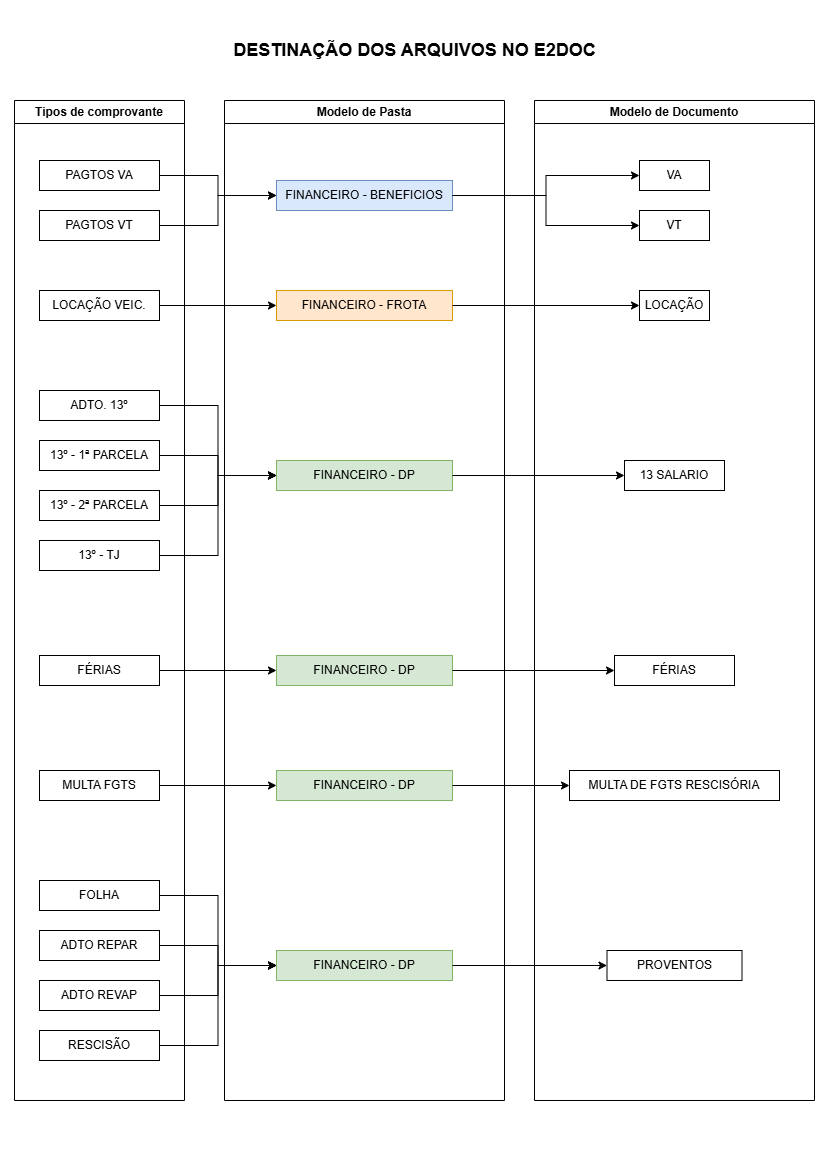

The diagram above was exported from draw.io. Its source (the exported page's mxGraphModel, read from the mxfile embedded in the PNG):
<mxGraphModel dx="954" dy="558" grid="1" gridSize="10" guides="1" tooltips="1" connect="1" arrows="1" fold="1" page="1" pageScale="1" pageWidth="827" pageHeight="1169" math="0" shadow="0">
  <root>
    <mxCell id="0" />
    <mxCell id="1" parent="0" />
    <mxCell id="lYuRkSasgzAAYQGQqU4E-2" value="Tipos de comprovante" style="swimlane;whiteSpace=wrap;html=1;" vertex="1" parent="1">
      <mxGeometry x="14" y="100" width="170" height="1000" as="geometry" />
    </mxCell>
    <mxCell id="lYuRkSasgzAAYQGQqU4E-4" value="ADTO. 13º" style="rounded=0;whiteSpace=wrap;html=1;" vertex="1" parent="lYuRkSasgzAAYQGQqU4E-2">
      <mxGeometry x="25" y="290" width="120" height="30" as="geometry" />
    </mxCell>
    <mxCell id="lYuRkSasgzAAYQGQqU4E-6" value="PAGTOS VA" style="rounded=0;whiteSpace=wrap;html=1;" vertex="1" parent="lYuRkSasgzAAYQGQqU4E-2">
      <mxGeometry x="25" y="60" width="120" height="30" as="geometry" />
    </mxCell>
    <mxCell id="lYuRkSasgzAAYQGQqU4E-7" value="PAGTOS VT" style="rounded=0;whiteSpace=wrap;html=1;" vertex="1" parent="lYuRkSasgzAAYQGQqU4E-2">
      <mxGeometry x="25" y="110" width="120" height="30" as="geometry" />
    </mxCell>
    <mxCell id="lYuRkSasgzAAYQGQqU4E-12" value="LOCAÇÃO VEIC." style="rounded=0;whiteSpace=wrap;html=1;" vertex="1" parent="lYuRkSasgzAAYQGQqU4E-2">
      <mxGeometry x="25" y="190" width="120" height="30" as="geometry" />
    </mxCell>
    <mxCell id="lYuRkSasgzAAYQGQqU4E-13" style="edgeStyle=orthogonalEdgeStyle;rounded=0;orthogonalLoop=1;jettySize=auto;html=1;exitX=0.5;exitY=1;exitDx=0;exitDy=0;" edge="1" parent="lYuRkSasgzAAYQGQqU4E-2" source="lYuRkSasgzAAYQGQqU4E-4" target="lYuRkSasgzAAYQGQqU4E-4">
      <mxGeometry relative="1" as="geometry" />
    </mxCell>
    <mxCell id="lYuRkSasgzAAYQGQqU4E-53" value="13º - 1ª PARCELA" style="rounded=0;whiteSpace=wrap;html=1;" vertex="1" parent="lYuRkSasgzAAYQGQqU4E-2">
      <mxGeometry x="25" y="340" width="120" height="30" as="geometry" />
    </mxCell>
    <mxCell id="lYuRkSasgzAAYQGQqU4E-54" value="13º - 2ª PARCELA" style="rounded=0;whiteSpace=wrap;html=1;" vertex="1" parent="lYuRkSasgzAAYQGQqU4E-2">
      <mxGeometry x="25" y="390" width="120" height="30" as="geometry" />
    </mxCell>
    <mxCell id="lYuRkSasgzAAYQGQqU4E-55" value="13º - TJ" style="rounded=0;whiteSpace=wrap;html=1;" vertex="1" parent="lYuRkSasgzAAYQGQqU4E-2">
      <mxGeometry x="25" y="440" width="120" height="30" as="geometry" />
    </mxCell>
    <mxCell id="lYuRkSasgzAAYQGQqU4E-8" value="FÉRIAS" style="rounded=0;whiteSpace=wrap;html=1;" vertex="1" parent="lYuRkSasgzAAYQGQqU4E-2">
      <mxGeometry x="25" y="555" width="120" height="30" as="geometry" />
    </mxCell>
    <mxCell id="lYuRkSasgzAAYQGQqU4E-9" value="MULTA FGTS" style="rounded=0;whiteSpace=wrap;html=1;" vertex="1" parent="lYuRkSasgzAAYQGQqU4E-2">
      <mxGeometry x="25" y="670" width="120" height="30" as="geometry" />
    </mxCell>
    <mxCell id="lYuRkSasgzAAYQGQqU4E-5" value="FOLHA" style="rounded=0;whiteSpace=wrap;html=1;" vertex="1" parent="lYuRkSasgzAAYQGQqU4E-2">
      <mxGeometry x="25" y="780" width="120" height="30" as="geometry" />
    </mxCell>
    <mxCell id="lYuRkSasgzAAYQGQqU4E-11" value="ADTO REPAR" style="rounded=0;whiteSpace=wrap;html=1;" vertex="1" parent="lYuRkSasgzAAYQGQqU4E-2">
      <mxGeometry x="25" y="830" width="120" height="30" as="geometry" />
    </mxCell>
    <mxCell id="lYuRkSasgzAAYQGQqU4E-10" value="ADTO REVAP" style="rounded=0;whiteSpace=wrap;html=1;" vertex="1" parent="lYuRkSasgzAAYQGQqU4E-2">
      <mxGeometry x="25" y="880" width="120" height="30" as="geometry" />
    </mxCell>
    <mxCell id="lYuRkSasgzAAYQGQqU4E-3" value="RESCISÃO" style="rounded=0;whiteSpace=wrap;html=1;" vertex="1" parent="lYuRkSasgzAAYQGQqU4E-2">
      <mxGeometry x="25" y="930" width="120" height="30" as="geometry" />
    </mxCell>
    <mxCell id="lYuRkSasgzAAYQGQqU4E-14" value="Modelo de Pasta" style="swimlane;whiteSpace=wrap;html=1;" vertex="1" parent="1">
      <mxGeometry x="224" y="100" width="280" height="1000" as="geometry" />
    </mxCell>
    <mxCell id="lYuRkSasgzAAYQGQqU4E-42" value="FINANCEIRO - BENEFICIOS" style="rounded=0;whiteSpace=wrap;html=1;fillColor=#dae8fc;strokeColor=#6c8ebf;" vertex="1" parent="lYuRkSasgzAAYQGQqU4E-14">
      <mxGeometry x="52" y="80" width="176" height="30" as="geometry" />
    </mxCell>
    <mxCell id="lYuRkSasgzAAYQGQqU4E-49" value="FINANCEIRO - FROTA" style="rounded=0;whiteSpace=wrap;html=1;fillColor=#ffe6cc;strokeColor=#d79b00;" vertex="1" parent="lYuRkSasgzAAYQGQqU4E-14">
      <mxGeometry x="52" y="190" width="176" height="30" as="geometry" />
    </mxCell>
    <mxCell id="lYuRkSasgzAAYQGQqU4E-57" value="FINANCEIRO - DP" style="rounded=0;whiteSpace=wrap;html=1;fillColor=#d5e8d4;strokeColor=#82b366;" vertex="1" parent="lYuRkSasgzAAYQGQqU4E-14">
      <mxGeometry x="52" y="360" width="176" height="30" as="geometry" />
    </mxCell>
    <mxCell id="lYuRkSasgzAAYQGQqU4E-66" value="FINANCEIRO - DP" style="rounded=0;whiteSpace=wrap;html=1;fillColor=#d5e8d4;strokeColor=#82b366;" vertex="1" parent="lYuRkSasgzAAYQGQqU4E-14">
      <mxGeometry x="52" y="555" width="176" height="30" as="geometry" />
    </mxCell>
    <mxCell id="lYuRkSasgzAAYQGQqU4E-69" value="FINANCEIRO - DP" style="rounded=0;whiteSpace=wrap;html=1;fillColor=#d5e8d4;strokeColor=#82b366;" vertex="1" parent="lYuRkSasgzAAYQGQqU4E-14">
      <mxGeometry x="52" y="670" width="176" height="30" as="geometry" />
    </mxCell>
    <mxCell id="lYuRkSasgzAAYQGQqU4E-74" value="FINANCEIRO - DP" style="rounded=0;whiteSpace=wrap;html=1;fillColor=#d5e8d4;strokeColor=#82b366;" vertex="1" parent="lYuRkSasgzAAYQGQqU4E-14">
      <mxGeometry x="52" y="850" width="176" height="30" as="geometry" />
    </mxCell>
    <mxCell id="lYuRkSasgzAAYQGQqU4E-41" value="Modelo de Documento" style="swimlane;whiteSpace=wrap;html=1;" vertex="1" parent="1">
      <mxGeometry x="534" y="100" width="280" height="1000" as="geometry" />
    </mxCell>
    <mxCell id="lYuRkSasgzAAYQGQqU4E-43" value="VA" style="rounded=0;whiteSpace=wrap;html=1;" vertex="1" parent="lYuRkSasgzAAYQGQqU4E-41">
      <mxGeometry x="105" y="60" width="70" height="30" as="geometry" />
    </mxCell>
    <mxCell id="lYuRkSasgzAAYQGQqU4E-46" value="VT" style="rounded=0;whiteSpace=wrap;html=1;" vertex="1" parent="lYuRkSasgzAAYQGQqU4E-41">
      <mxGeometry x="105" y="110" width="70" height="30" as="geometry" />
    </mxCell>
    <mxCell id="lYuRkSasgzAAYQGQqU4E-51" value="LOCAÇÃO" style="rounded=0;whiteSpace=wrap;html=1;" vertex="1" parent="lYuRkSasgzAAYQGQqU4E-41">
      <mxGeometry x="105" y="190" width="70" height="30" as="geometry" />
    </mxCell>
    <mxCell id="lYuRkSasgzAAYQGQqU4E-58" value="13 SALARIO" style="rounded=0;whiteSpace=wrap;html=1;" vertex="1" parent="lYuRkSasgzAAYQGQqU4E-41">
      <mxGeometry x="90" y="360" width="100" height="30" as="geometry" />
    </mxCell>
    <mxCell id="lYuRkSasgzAAYQGQqU4E-65" value="FÉRIAS" style="rounded=0;whiteSpace=wrap;html=1;" vertex="1" parent="lYuRkSasgzAAYQGQqU4E-41">
      <mxGeometry x="80" y="555" width="120" height="30" as="geometry" />
    </mxCell>
    <mxCell id="lYuRkSasgzAAYQGQqU4E-71" value="MULTA DE FGTS RESCISÓRIA" style="rounded=0;whiteSpace=wrap;html=1;" vertex="1" parent="lYuRkSasgzAAYQGQqU4E-41">
      <mxGeometry x="35" y="670" width="210" height="30" as="geometry" />
    </mxCell>
    <mxCell id="lYuRkSasgzAAYQGQqU4E-79" value="PROVENTOS" style="rounded=0;whiteSpace=wrap;html=1;" vertex="1" parent="lYuRkSasgzAAYQGQqU4E-41">
      <mxGeometry x="72.5" y="850" width="135" height="30" as="geometry" />
    </mxCell>
    <mxCell id="lYuRkSasgzAAYQGQqU4E-44" style="edgeStyle=orthogonalEdgeStyle;rounded=0;orthogonalLoop=1;jettySize=auto;html=1;entryX=0;entryY=0.5;entryDx=0;entryDy=0;" edge="1" parent="1" source="lYuRkSasgzAAYQGQqU4E-6" target="lYuRkSasgzAAYQGQqU4E-42">
      <mxGeometry relative="1" as="geometry" />
    </mxCell>
    <mxCell id="lYuRkSasgzAAYQGQqU4E-45" style="edgeStyle=orthogonalEdgeStyle;rounded=0;orthogonalLoop=1;jettySize=auto;html=1;entryX=0;entryY=0.5;entryDx=0;entryDy=0;" edge="1" parent="1" source="lYuRkSasgzAAYQGQqU4E-7" target="lYuRkSasgzAAYQGQqU4E-42">
      <mxGeometry relative="1" as="geometry" />
    </mxCell>
    <mxCell id="lYuRkSasgzAAYQGQqU4E-47" style="edgeStyle=orthogonalEdgeStyle;rounded=0;orthogonalLoop=1;jettySize=auto;html=1;entryX=0;entryY=0.5;entryDx=0;entryDy=0;" edge="1" parent="1" source="lYuRkSasgzAAYQGQqU4E-42" target="lYuRkSasgzAAYQGQqU4E-43">
      <mxGeometry relative="1" as="geometry" />
    </mxCell>
    <mxCell id="lYuRkSasgzAAYQGQqU4E-48" style="edgeStyle=orthogonalEdgeStyle;rounded=0;orthogonalLoop=1;jettySize=auto;html=1;entryX=0;entryY=0.5;entryDx=0;entryDy=0;" edge="1" parent="1" source="lYuRkSasgzAAYQGQqU4E-42" target="lYuRkSasgzAAYQGQqU4E-46">
      <mxGeometry relative="1" as="geometry" />
    </mxCell>
    <mxCell id="lYuRkSasgzAAYQGQqU4E-50" style="edgeStyle=orthogonalEdgeStyle;rounded=0;orthogonalLoop=1;jettySize=auto;html=1;entryX=0;entryY=0.5;entryDx=0;entryDy=0;" edge="1" parent="1" source="lYuRkSasgzAAYQGQqU4E-12" target="lYuRkSasgzAAYQGQqU4E-49">
      <mxGeometry relative="1" as="geometry" />
    </mxCell>
    <mxCell id="lYuRkSasgzAAYQGQqU4E-52" style="edgeStyle=orthogonalEdgeStyle;rounded=0;orthogonalLoop=1;jettySize=auto;html=1;entryX=0;entryY=0.5;entryDx=0;entryDy=0;" edge="1" parent="1" source="lYuRkSasgzAAYQGQqU4E-49" target="lYuRkSasgzAAYQGQqU4E-51">
      <mxGeometry relative="1" as="geometry" />
    </mxCell>
    <mxCell id="lYuRkSasgzAAYQGQqU4E-59" style="edgeStyle=orthogonalEdgeStyle;rounded=0;orthogonalLoop=1;jettySize=auto;html=1;entryX=0;entryY=0.5;entryDx=0;entryDy=0;" edge="1" parent="1" source="lYuRkSasgzAAYQGQqU4E-57" target="lYuRkSasgzAAYQGQqU4E-58">
      <mxGeometry relative="1" as="geometry" />
    </mxCell>
    <mxCell id="lYuRkSasgzAAYQGQqU4E-60" style="edgeStyle=orthogonalEdgeStyle;rounded=0;orthogonalLoop=1;jettySize=auto;html=1;entryX=0;entryY=0.5;entryDx=0;entryDy=0;" edge="1" parent="1" source="lYuRkSasgzAAYQGQqU4E-4" target="lYuRkSasgzAAYQGQqU4E-57">
      <mxGeometry relative="1" as="geometry" />
    </mxCell>
    <mxCell id="lYuRkSasgzAAYQGQqU4E-61" style="edgeStyle=orthogonalEdgeStyle;rounded=0;orthogonalLoop=1;jettySize=auto;html=1;entryX=0;entryY=0.5;entryDx=0;entryDy=0;" edge="1" parent="1" source="lYuRkSasgzAAYQGQqU4E-53" target="lYuRkSasgzAAYQGQqU4E-57">
      <mxGeometry relative="1" as="geometry" />
    </mxCell>
    <mxCell id="lYuRkSasgzAAYQGQqU4E-62" style="edgeStyle=orthogonalEdgeStyle;rounded=0;orthogonalLoop=1;jettySize=auto;html=1;entryX=0;entryY=0.5;entryDx=0;entryDy=0;" edge="1" parent="1" source="lYuRkSasgzAAYQGQqU4E-54" target="lYuRkSasgzAAYQGQqU4E-57">
      <mxGeometry relative="1" as="geometry" />
    </mxCell>
    <mxCell id="lYuRkSasgzAAYQGQqU4E-63" style="edgeStyle=orthogonalEdgeStyle;rounded=0;orthogonalLoop=1;jettySize=auto;html=1;entryX=0;entryY=0.5;entryDx=0;entryDy=0;" edge="1" parent="1" source="lYuRkSasgzAAYQGQqU4E-55" target="lYuRkSasgzAAYQGQqU4E-57">
      <mxGeometry relative="1" as="geometry" />
    </mxCell>
    <mxCell id="lYuRkSasgzAAYQGQqU4E-67" style="edgeStyle=orthogonalEdgeStyle;rounded=0;orthogonalLoop=1;jettySize=auto;html=1;entryX=0;entryY=0.5;entryDx=0;entryDy=0;" edge="1" parent="1" source="lYuRkSasgzAAYQGQqU4E-8" target="lYuRkSasgzAAYQGQqU4E-66">
      <mxGeometry relative="1" as="geometry" />
    </mxCell>
    <mxCell id="lYuRkSasgzAAYQGQqU4E-68" style="edgeStyle=orthogonalEdgeStyle;rounded=0;orthogonalLoop=1;jettySize=auto;html=1;entryX=0;entryY=0.5;entryDx=0;entryDy=0;" edge="1" parent="1" source="lYuRkSasgzAAYQGQqU4E-66" target="lYuRkSasgzAAYQGQqU4E-65">
      <mxGeometry relative="1" as="geometry" />
    </mxCell>
    <mxCell id="lYuRkSasgzAAYQGQqU4E-70" style="edgeStyle=orthogonalEdgeStyle;rounded=0;orthogonalLoop=1;jettySize=auto;html=1;entryX=0;entryY=0.5;entryDx=0;entryDy=0;" edge="1" parent="1" source="lYuRkSasgzAAYQGQqU4E-9" target="lYuRkSasgzAAYQGQqU4E-69">
      <mxGeometry relative="1" as="geometry" />
    </mxCell>
    <mxCell id="lYuRkSasgzAAYQGQqU4E-72" style="edgeStyle=orthogonalEdgeStyle;rounded=0;orthogonalLoop=1;jettySize=auto;html=1;entryX=0;entryY=0.5;entryDx=0;entryDy=0;" edge="1" parent="1" source="lYuRkSasgzAAYQGQqU4E-69" target="lYuRkSasgzAAYQGQqU4E-71">
      <mxGeometry relative="1" as="geometry" />
    </mxCell>
    <mxCell id="lYuRkSasgzAAYQGQqU4E-75" style="edgeStyle=orthogonalEdgeStyle;rounded=0;orthogonalLoop=1;jettySize=auto;html=1;entryX=0;entryY=0.5;entryDx=0;entryDy=0;" edge="1" parent="1" source="lYuRkSasgzAAYQGQqU4E-5" target="lYuRkSasgzAAYQGQqU4E-74">
      <mxGeometry relative="1" as="geometry" />
    </mxCell>
    <mxCell id="lYuRkSasgzAAYQGQqU4E-76" style="edgeStyle=orthogonalEdgeStyle;rounded=0;orthogonalLoop=1;jettySize=auto;html=1;" edge="1" parent="1" source="lYuRkSasgzAAYQGQqU4E-11" target="lYuRkSasgzAAYQGQqU4E-74">
      <mxGeometry relative="1" as="geometry" />
    </mxCell>
    <mxCell id="lYuRkSasgzAAYQGQqU4E-77" style="edgeStyle=orthogonalEdgeStyle;rounded=0;orthogonalLoop=1;jettySize=auto;html=1;entryX=0;entryY=0.5;entryDx=0;entryDy=0;" edge="1" parent="1" source="lYuRkSasgzAAYQGQqU4E-10" target="lYuRkSasgzAAYQGQqU4E-74">
      <mxGeometry relative="1" as="geometry" />
    </mxCell>
    <mxCell id="lYuRkSasgzAAYQGQqU4E-78" style="edgeStyle=orthogonalEdgeStyle;rounded=0;orthogonalLoop=1;jettySize=auto;html=1;entryX=0;entryY=0.5;entryDx=0;entryDy=0;" edge="1" parent="1" source="lYuRkSasgzAAYQGQqU4E-3" target="lYuRkSasgzAAYQGQqU4E-74">
      <mxGeometry relative="1" as="geometry" />
    </mxCell>
    <mxCell id="lYuRkSasgzAAYQGQqU4E-80" style="edgeStyle=orthogonalEdgeStyle;rounded=0;orthogonalLoop=1;jettySize=auto;html=1;entryX=0;entryY=0.5;entryDx=0;entryDy=0;" edge="1" parent="1" source="lYuRkSasgzAAYQGQqU4E-74" target="lYuRkSasgzAAYQGQqU4E-79">
      <mxGeometry relative="1" as="geometry" />
    </mxCell>
    <mxCell id="lYuRkSasgzAAYQGQqU4E-81" value="&lt;font style=&quot;font-size: 18px;&quot;&gt;&lt;b&gt;DESTINAÇÃO DOS ARQUIVOS NO E2DOC&lt;/b&gt;&lt;/font&gt;" style="text;html=1;align=center;verticalAlign=middle;resizable=0;points=[];autosize=1;strokeColor=none;fillColor=none;" vertex="1" parent="1">
      <mxGeometry x="219" y="30" width="390" height="40" as="geometry" />
    </mxCell>
  </root>
</mxGraphModel>